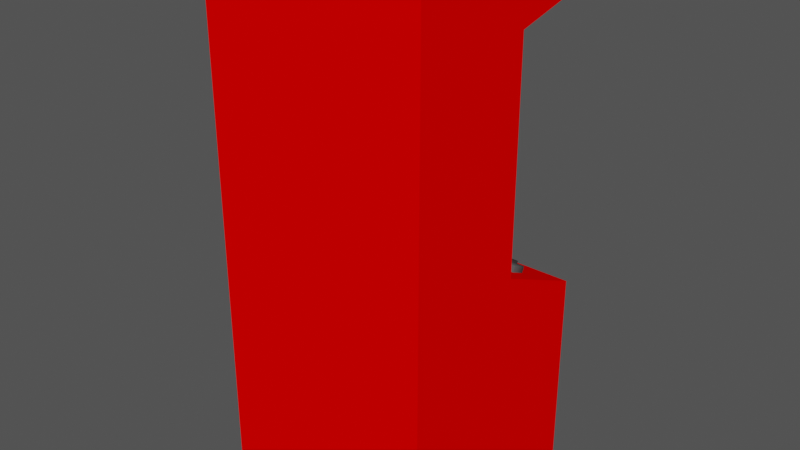 # Source: arcade.blend  (saved by Blender 2.90.8; exported with 4.5.12 LTS)
import bpy
from mathutils import Matrix  # noqa: F401  (used for matrix-valued properties, if any)

bpy.ops.wm.read_factory_settings(use_empty=True)
scene = bpy.context.scene
scene.name = 'Scene'

# ---- collections
col_collection = bpy.data.collections.new('Collection'); scene.collection.children.link(col_collection)

# ---- materials (node trees are filled in below, after node groups)
mat_material = bpy.data.materials.new('Material')
mat_material.alpha_threshold = 0.0
mat_material.use_transparent_shadow = False
mat_material.diffuse_color = (1.0, 0.0, 0.0, 1.0)
mat_material.line_color = (0.0, 0.0, 0.0, 1.0)
mat_material_001 = bpy.data.materials.new('Material.001')
mat_material_001.alpha_threshold = 0.0
mat_material_001.use_transparent_shadow = False
mat_material_001.diffuse_color = (0.08001, 0.08001, 0.08001, 1.0)
mat_material_001.line_color = (0.0, 0.0, 0.0, 1.0)

# ---- material node trees

# ---- world
world_world = bpy.data.worlds.new('World'); scene.world = world_world
world_world.color = (0.06998, 0.06998, 0.06998)
world_world.use_sun_shadow = False
world_world.sun_shadow_jitter_overblur = 0.0

# ---- meshes
me_1_body = bpy.data.meshes.new('1-body')
me_1_body.from_pydata([(-0.168, -0.168, 0.0), (-0.168, 0.504, 0.0), (0.504, 0.504, 0.0), (0.504, -0.168, 0.0), (-0.168, -0.168, 0.67), (-0.168, 0.504, 0.603), (0.504, 0.504, 0.603), (0.504, -0.168, 0.67), (-0.168, 0.168, 0.0), (0.504, 0.168, 0.0), (-0.168, 0.218, 0.736), (0.504, 0.218, 0.736), (-0.168, 0.218, 1.408), (-0.168, -0.168, 1.474), (0.504, -0.168, 1.474), (0.504, 0.218, 1.408), (-0.168, 0.168, 1.608), (-0.168, -0.168, 1.608), (0.504, -0.168, 1.608), (0.504, 0.168, 1.608), (-0.168, 0.504, 1.474), (0.504, 0.504, 1.474), (-0.168, 0.504, 1.608), (0.504, 0.504, 1.608), (-0.147, 0.218, 0.757), (0.483, 0.218, 0.757), (-0.147, 0.218, 1.387), (0.483, 0.218, 1.387), (-0.147, 0.168, 0.757), (0.483, 0.168, 0.757), (-0.147, 0.168, 1.387), (0.483, 0.168, 1.387), (0.2094, 0.4594, 0.6436), (0.2094, 0.4584, 0.6463), (0.2074, 0.4576, 0.6444), (0.2861, 0.4576, 0.6444), (0.2841, 0.4584, 0.6463), (0.2841, 0.4594, 0.6436), (0.09125, 0.4231, 0.6605), (0.08925, 0.4249, 0.6596), (0.09125, 0.4257, 0.6615), (0.168, 0.4249, 0.6596), (0.166, 0.4231, 0.6605), (0.166, 0.4257, 0.6615), (0.2094, 0.4231, 0.6605), (0.2074, 0.4249, 0.6596), (0.2094, 0.4257, 0.6615), (0.2861, 0.4249, 0.6596), (0.2841, 0.4231, 0.6605), (0.2841, 0.4257, 0.6615), (0.2841, 0.4155, 0.6442), (0.2861, 0.4173, 0.6433), (0.2074, 0.4173, 0.6433), (0.2094, 0.4155, 0.6442), (0.166, 0.4155, 0.6442), (0.168, 0.4173, 0.6433), (0.08925, 0.4173, 0.6433), (0.09125, 0.4155, 0.6442), (0.2861, 0.45, 0.6281), (0.2841, 0.4518, 0.6273), (0.2094, 0.4518, 0.6273), (0.2074, 0.45, 0.6281), (0.168, 0.45, 0.6281), (0.166, 0.4518, 0.6273), (0.09125, 0.4518, 0.6273), (0.08925, 0.45, 0.6281), (0.3891, 0.2702, 0.7117), (0.3911, 0.272, 0.7109), (0.3911, 0.4137, 0.645), (0.3891, 0.4155, 0.6442), (0.3386, 0.272, 0.7109), (0.3406, 0.2702, 0.7117), (0.3406, 0.4155, 0.6442), (0.3386, 0.4137, 0.645), (0.2861, 0.3204, 0.6884), (0.2881, 0.3186, 0.6892), (0.4416, 0.3186, 0.6892), (0.4436, 0.3204, 0.6884), (0.3911, 0.3168, 0.69), (0.3931, 0.3186, 0.6892), (0.3366, 0.3186, 0.6892), (0.3386, 0.3168, 0.69), (0.3366, 0.3746, 0.683), (0.3386, 0.3765, 0.6822), (0.3406, 0.3737, 0.6857), (0.2881, 0.3671, 0.6667), (0.2861, 0.3652, 0.6675), (0.3931, 0.3746, 0.683), (0.3891, 0.3737, 0.6857), (0.3911, 0.3765, 0.6822), (0.4416, 0.3746, 0.683), (0.4436, 0.3728, 0.6839), (0.4416, 0.3737, 0.6857), (0.2881, 0.3737, 0.6857), (0.2861, 0.3728, 0.6839), (0.2881, 0.3746, 0.683), (0.3386, 0.3244, 0.7064), (0.3366, 0.3262, 0.7055), (0.3406, 0.3289, 0.7065), (0.3931, 0.3262, 0.7055), (0.3911, 0.3244, 0.7064), (0.3891, 0.3289, 0.7065), (0.4416, 0.3289, 0.7065), (0.4436, 0.328, 0.7047), (0.4416, 0.3262, 0.7055), (0.2881, 0.3262, 0.7055), (0.2861, 0.328, 0.7047), (0.2881, 0.3289, 0.7065), (0.4436, 0.3652, 0.6675), (0.4416, 0.3671, 0.6667), (0.3406, 0.4231, 0.6605), (0.3406, 0.4221, 0.6631), (0.3386, 0.4213, 0.6613), (0.3386, 0.2796, 0.7272), (0.3406, 0.2805, 0.729), (0.3406, 0.2778, 0.728), (0.3891, 0.4221, 0.6631), (0.3891, 0.4231, 0.6605), (0.3911, 0.4213, 0.6613), (0.3931, 0.3671, 0.6667), (0.3911, 0.3689, 0.6658), (0.3891, 0.2805, 0.729), (0.3911, 0.2796, 0.7272), (0.3891, 0.2778, 0.728), (0.3386, 0.3689, 0.6658), (0.3366, 0.3671, 0.6667), (0.09125, 0.4594, 0.6436), (0.09125, 0.4584, 0.6463), (0.08925, 0.4576, 0.6444), (0.166, 0.4594, 0.6436), (0.168, 0.4576, 0.6444), (0.166, 0.4584, 0.6463), (-0.05433, 0.2702, 0.7117), (-0.05091, 0.2715, 0.7111), (-0.03029, 0.2902, 0.7024), (-0.02887, 0.2933, 0.701), (-0.1076, 0.2933, 0.701), (-0.1062, 0.2902, 0.7024), (-0.08559, 0.2715, 0.7111), (-0.08217, 0.2702, 0.7117), (0.0638, 0.3065, 0.6948), (0.06721, 0.3078, 0.6942), (0.08784, 0.3265, 0.6855), (0.08925, 0.3296, 0.6841), (0.0105, 0.3296, 0.6841), (0.01191, 0.3265, 0.6855), (0.03254, 0.3078, 0.6942), (0.03595, 0.3065, 0.6948), (0.0125, 0.3656, 0.6894), (0.0105, 0.3637, 0.6881), (0.01191, 0.3668, 0.6867), (0.03478, 0.3858, 0.68), (0.03254, 0.3855, 0.678), (0.03595, 0.3867, 0.6774), (0.06497, 0.3858, 0.68), (0.0638, 0.3867, 0.6774), (0.06721, 0.3855, 0.678), (0.08725, 0.3656, 0.6894), (0.08784, 0.3668, 0.6867), (0.08925, 0.3637, 0.6881), (-0.02887, 0.3198, 0.6887), (-0.03029, 0.3229, 0.6872), (-0.05091, 0.3416, 0.6785), (-0.05433, 0.3428, 0.6779), (-0.1056, 0.3293, 0.7063), (-0.1076, 0.3274, 0.705), (-0.1062, 0.3304, 0.7036), (-0.08217, 0.3504, 0.6943), (-0.08334, 0.3495, 0.6969), (-0.08559, 0.3491, 0.6949), (-0.08217, 0.3428, 0.6779), (-0.08559, 0.3416, 0.6785), (-0.1062, 0.3229, 0.6872), (-0.1076, 0.3198, 0.6887), (0.08925, 0.3561, 0.6718), (0.08784, 0.3592, 0.6703), (0.06721, 0.3779, 0.6617), (0.0638, 0.3792, 0.6611), (-0.05316, 0.3495, 0.6969), (-0.05433, 0.3504, 0.6943), (-0.05091, 0.3491, 0.6949), (-0.03087, 0.3293, 0.7063), (-0.03029, 0.3304, 0.7036), (-0.02887, 0.3274, 0.705), (0.03595, 0.3792, 0.6611), (0.03254, 0.3779, 0.6617), (0.01191, 0.3592, 0.6703), (0.0105, 0.3561, 0.6718), (0.03478, 0.3168, 0.7121), (0.03595, 0.3141, 0.7112), (0.03254, 0.3154, 0.7106), (0.0125, 0.337, 0.7027), (0.01191, 0.3341, 0.7019), (0.0105, 0.3372, 0.7004), (0.08725, 0.337, 0.7027), (0.08925, 0.3372, 0.7004), (0.08784, 0.3341, 0.7019), (0.0638, 0.3141, 0.7112), (0.06497, 0.3168, 0.7121), (0.06721, 0.3154, 0.7106), (-0.08334, 0.2805, 0.729), (-0.08217, 0.2778, 0.728), (-0.08559, 0.2791, 0.7274), (-0.1076, 0.3009, 0.7173), (-0.1056, 0.3007, 0.7196), (-0.1062, 0.2978, 0.7188), (-0.03087, 0.3007, 0.7196), (-0.02887, 0.3009, 0.7173), (-0.03029, 0.2978, 0.7188), (-0.05316, 0.2805, 0.729), (-0.05091, 0.2791, 0.7274), (-0.05433, 0.2778, 0.728)], [], [(8, 1, 2, 9), (10, 11, 6, 5), (1, 5, 6, 2), (8, 10, 5, 1), (3, 7, 4, 0), (9, 11, 7, 3), (2, 6, 11, 9), (0, 4, 10, 8), (7, 14, 13, 4), (0, 8, 9, 3), (14, 15, 19, 18), (15, 11, 25, 27), (4, 13, 12, 10), (11, 15, 14, 7), (17, 18, 19, 16), (12, 13, 17, 16), (12, 16, 22, 20), (13, 14, 18, 17), (21, 20, 22, 23), (16, 19, 23, 22), (15, 12, 20, 21), (19, 15, 21, 23), (24, 26, 30, 28), (11, 10, 24, 25), (10, 12, 26, 24), (12, 15, 27, 26), (26, 27, 31, 30), (27, 25, 29, 31), (25, 24, 28, 29), (52, 45, 34, 61), (56, 39, 128, 65), (156, 158, 175, 176), (70, 113, 96, 81), (171, 172, 166, 169), (102, 92, 88, 101), (119, 87, 90, 109), (84, 88, 116, 111), (101, 88, 84, 98), (208, 210, 133, 134), (62, 130, 41, 55), (33, 46, 49, 36), (50, 48, 44, 53), (127, 40, 43, 131), (150, 152, 185, 186), (80, 97, 105, 75), (72, 110, 117, 69), (98, 84, 93, 107), (108, 91, 103, 77), (66, 123, 115, 71), (78, 100, 122, 67), (174, 159, 195, 143), (64, 126, 129, 63), (76, 104, 99, 79), (160, 183, 207, 135), (141, 142, 196, 199), (124, 83, 112, 73), (68, 118, 89, 120), (190, 192, 145, 146), (184, 153, 155, 177), (54, 42, 38, 57), (74, 106, 94, 86), (85, 95, 82, 125), (58, 35, 47, 51), (114, 121, 101, 98), (144, 193, 149, 187), (194, 157, 154, 151, 148, 191, 188, 198), (136, 203, 165, 173), (180, 182, 161, 162), (170, 167, 179, 163), (132, 211, 201, 139), (206, 181, 178, 168, 164, 204, 200, 209), (140, 197, 189, 147), (137, 138, 202, 205), (32, 34, 33), (35, 37, 36), (38, 40, 39), (41, 43, 42), (44, 46, 45), (47, 49, 48), (82, 84, 83), (87, 89, 88), (90, 92, 91), (93, 95, 94), (96, 98, 97), (99, 101, 100), (102, 104, 103), (105, 107, 106), (110, 112, 111), (113, 115, 114), (116, 118, 117), (121, 123, 122), (126, 128, 127), (129, 131, 130), (148, 150, 149), (151, 153, 152), (154, 156, 155), (157, 159, 158), (164, 166, 165), (167, 169, 168), (178, 180, 179), (181, 183, 182), (188, 190, 189), (191, 193, 192), (194, 196, 195), (197, 199, 198), (200, 202, 201), (203, 205, 204), (206, 208, 207), (209, 211, 210), (98, 96, 113, 114), (114, 115, 123, 121), (49, 47, 35, 36), (46, 44, 48, 49), (126, 127, 131, 129), (32, 33, 36, 37), (43, 41, 130, 131), (45, 46, 33, 34), (95, 93, 84, 82), (40, 38, 42, 43), (39, 40, 127, 128), (101, 99, 104, 102), (82, 83, 124, 125), (52, 53, 44, 45), (34, 32, 60, 61), (41, 42, 54, 55), (105, 106, 74, 75), (112, 110, 72, 73), (76, 77, 103, 104), (89, 87, 119, 120), (108, 109, 90, 91), (50, 51, 47, 48), (118, 116, 88, 89), (37, 35, 58, 59), (78, 79, 99, 100), (62, 63, 129, 130), (122, 123, 66, 67), (70, 71, 115, 113), (85, 86, 94, 95), (68, 69, 117, 118), (80, 81, 96, 97), (128, 126, 64, 65), (56, 57, 38, 39), (83, 84, 111, 112), (121, 122, 100, 101), (106, 107, 93, 94), (102, 103, 91, 92), (92, 90, 87, 88), (97, 98, 107, 105), (110, 111, 116, 117), (191, 192, 190, 188), (189, 190, 146, 147), (144, 145, 192, 193), (151, 152, 150, 148), (149, 150, 186, 187), (184, 185, 152, 153), (136, 137, 205, 203), (204, 205, 202, 200), (201, 202, 138, 139), (157, 158, 156, 154), (155, 156, 176, 177), (174, 175, 158, 159), (181, 182, 180, 178), (179, 180, 162, 163), (160, 161, 182, 183), (209, 210, 208, 206), (207, 208, 134, 135), (132, 133, 210, 211), (170, 171, 169, 167), (168, 169, 166, 164), (165, 166, 172, 173), (140, 141, 199, 197), (198, 199, 196, 194), (195, 196, 142, 143), (206, 207, 183, 181), (200, 201, 211, 209), (164, 165, 203, 204), (194, 195, 159, 157), (188, 189, 197, 198), (148, 149, 193, 191), (154, 155, 153, 151), (178, 179, 167, 168), (60, 32, 37, 59)])
me_1_body.polygons.foreach_set('use_smooth', [True] * 182)
me_1_body.polygons.foreach_set('material_index', [0, 0, 0, 0, 0, 0, 0, 0, 0, 0, 0, 0, 0, 0, 0, 0, 0, 0, 0, 0, 0, 0, 0, 0, 0, 0, 0, 0, 0, 1, 1, 1, 1, 1, 1, 1, 1, 1, 1, 1, 1, 1, 1, 1, 1, 1, 1, 1, 1, 1, 1, 1, 1, 1, 1, 1, 1, 1, 1, 1, 1, 1, 1, 1, 1, 1, 1, 1, 1, 1, 1, 1, 1, 1, 1, 1, 1, 1, 1, 1, 1, 1, 1, 1, 1, 1, 1, 1, 1, 1, 1, 1, 1, 1, 1, 1, 1, 1, 1, 1, 1, 1, 1, 1, 1, 1, 1, 1, 1, 1, 1, 1, 1, 1, 1, 1, 1, 1, 1, 1, 1, 1, 1, 1, 1, 1, 1, 1, 1, 1, 1, 1, 1, 1, 1, 1, 1, 1, 1, 1, 1, 1, 1, 1, 1, 1, 1, 1, 1, 1, 1, 1, 1, 1, 1, 1, 1, 1, 1, 1, 1, 1, 1, 1, 1, 1, 1, 1, 1, 1, 1, 1, 1, 1, 1, 1, 1, 1, 1, 1, 1, 1])
_uv = me_1_body.uv_layers.new(name='UVMap')
_uv.uv.foreach_set('vector', [0.5648, 0.0002107, 0.7525, 0.0002107, 0.7525, 0.3755, 0.5648, 0.3755, 0.5648, 0.0002107, 0.5648, 0.3755, 0.7525, 0.3755, 0.7525, 0.0002107, 0.7525, 0.0002107, 0.7525, 0.0002107, 0.7525, 0.3755, 0.7525, 0.3755, 0.5648, 0.0002107, 0.5648, 0.0002107, 0.7525, 0.0002107, 0.7525, 0.0002107, 0.3772, 0.3755, 0.3772, 0.3755, 0.3772, 0.0002107, 0.3772, 0.0002107, 0.5648, 0.3755, 0.5648, 0.3755, 0.3772, 0.3755, 0.3772, 0.3755, 0.7525, 0.3755, 0.7525, 0.3755, 0.5648, 0.3755, 0.5648, 0.3755, 0.3772, 0.0002107, 0.3772, 0.0002107, 0.5648, 0.0002107, 0.5648, 0.0002107, 0.3772, 0.3755, 0.3772, 0.3755, 0.3772, 0.0002107, 0.3772, 0.0002107, 0.3772, 0.0002107, 0.5648, 0.0002107, 0.5648, 0.3755, 0.3772, 0.3755, 0.3772, 0.3755, 0.5648, 0.3755, 0.5648, 0.3755, 0.3772, 0.3755, 0.5648, 0.3755, 0.5648, 0.3755, 0.5648, 0.3755, 0.5648, 0.3755, 0.3772, 0.0002107, 0.3772, 0.0002107, 0.5648, 0.0002107, 0.5648, 0.0002107, 0.5648, 0.3755, 0.5648, 0.3755, 0.3772, 0.3755, 0.3772, 0.3755, 0.3772, 0.0002107, 0.3772, 0.3755, 0.5648, 0.3755, 0.5648, 0.0002107, 0.5648, 0.0002107, 0.3772, 0.0002107, 0.3772, 0.0002107, 0.5648, 0.0002107, 0.5648, 0.0002107, 0.5648, 0.0002107, 0.5648, 0.0002107, 0.5648, 0.0002107, 0.3772, 0.0002107, 0.3772, 0.3755, 0.3772, 0.3755, 0.3772, 0.0002107, 0.5648, 0.3755, 0.5648, 0.0002107, 0.5648, 0.0002107, 0.5648, 0.3755, 0.5648, 0.0002107, 0.5648, 0.3755, 0.5648, 0.3755, 0.5648, 0.0002107, 0.5648, 0.3755, 0.5648, 0.0002107, 0.5648, 0.0002107, 0.5648, 0.3755, 0.5648, 0.3755, 0.5648, 0.3755, 0.5648, 0.3755, 0.5648, 0.3755, 0.5648, 0.0002107, 0.5648, 0.0002107, 0.5648, 0.0002107, 0.5648, 0.0002107, 0.5648, 0.3755, 0.5648, 0.0002107, 0.5648, 0.0002107, 0.5648, 0.3755, 0.5648, 0.0002107, 0.5648, 0.0002107, 0.5648, 0.0002107, 0.5648, 0.0002107, 0.5648, 0.0002107, 0.5648, 0.3755, 0.5648, 0.3755, 0.5648, 0.0002107, 0.5648, 0.0002107, 0.5648, 0.3755, 0.5648, 0.3755, 0.5648, 0.0002107, 0.5648, 0.3755, 0.5648, 0.3755, 0.5648, 0.3755, 0.5648, 0.3755, 0.5648, 0.3755, 0.5648, 0.0002107, 0.5648, 0.0002107, 0.5648, 0.3755, 0.0, 0.0, 0.0, 0.0, 0.0, 0.0, 0.0, 0.0, 0.0, 0.0, 0.0, 0.0, 0.0, 0.0, 0.0, 0.0, 0.0, 0.0, 0.0, 0.0, 0.0, 0.0, 0.0, 0.0, 0.0, 0.0, 0.0, 0.0, 0.0, 0.0, 0.0, 0.0, 0.0, 0.0, 0.0, 0.0, 0.0, 0.0, 0.0, 0.0, 0.0, 0.0, 0.0, 0.0, 0.0, 0.0, 0.0, 0.0, 0.0, 0.0, 0.0, 0.0, 0.0, 0.0, 0.0, 0.0, 0.0, 0.0, 0.0, 0.0, 0.0, 0.0, 0.0, 0.0, 0.0, 0.0, 0.0, 0.0, 0.0, 0.0, 0.0, 0.0, 0.0, 0.0, 0.0, 0.0, 0.0, 0.0, 0.0, 0.0, 0.0, 0.0, 0.0, 0.0, 0.0, 0.0, 0.0, 0.0, 0.0, 0.0, 0.0, 0.0, 0.0, 0.0, 0.0, 0.0, 0.0, 0.0, 0.0, 0.0, 0.0, 0.0, 0.0, 0.0, 0.0, 0.0, 0.0, 0.0, 0.0, 0.0, 0.0, 0.0, 0.0, 0.0, 0.0, 0.0, 0.0, 0.0, 0.0, 0.0, 0.0, 0.0, 0.0, 0.0, 0.0, 0.0, 0.0, 0.0, 0.0, 0.0, 0.0, 0.0, 0.0, 0.0, 0.0, 0.0, 0.0, 0.0, 0.0, 0.0, 0.0, 0.0, 0.0, 0.0, 0.0, 0.0, 0.0, 0.0, 0.0, 0.0, 0.0, 0.0, 0.0, 0.0, 0.0, 0.0, 0.0, 0.0, 0.0, 0.0, 0.0, 0.0, 0.0, 0.0, 0.0, 0.0, 0.0, 0.0, 0.0, 0.0, 0.0, 0.0, 0.0, 0.0, 0.0, 0.0, 0.0, 0.0, 0.0, 0.0, 0.0, 0.0, 0.0, 0.0, 0.0, 0.0, 0.0, 0.0, 0.0, 0.0, 0.0, 0.0, 0.0, 0.0, 0.0, 0.0, 0.0, 0.0, 0.0, 0.0, 0.0, 0.0, 0.0, 0.0, 0.0, 0.0, 0.0, 0.0, 0.0, 0.0, 0.0, 0.0, 0.0, 0.0, 0.0, 0.0, 0.0, 0.0, 0.0, 0.0, 0.0, 0.0, 0.0, 0.0, 0.0, 0.0, 0.0, 0.0, 0.0, 0.0, 0.0, 0.0, 0.0, 0.0, 0.0, 0.0, 0.0, 0.0, 0.0, 0.0, 0.0, 0.0, 0.0, 0.0, 0.0, 0.0, 0.0, 0.0, 0.0, 0.0, 0.0, 0.0, 0.0, 0.0, 0.0, 0.0, 0.0, 0.0, 0.0, 0.0, 0.0, 0.0, 0.0, 0.0, 0.0, 0.0, 0.0, 0.0, 0.0, 0.0, 0.0, 0.0, 0.0, 0.0, 0.0, 0.0, 0.0, 0.0, 0.0, 0.0, 0.0, 0.0, 0.0, 0.0, 0.0, 0.0, 0.0, 0.0, 0.0, 0.0, 0.0, 0.0, 0.0, 0.0, 0.0, 0.0, 0.0, 0.0, 0.0, 0.0, 0.0, 0.0, 0.0, 0.0, 0.0, 0.0, 0.0, 0.0, 0.0, 0.0, 0.0, 0.0, 0.0, 0.0, 0.0, 0.0, 0.0, 0.0, 0.0, 0.0, 0.0, 0.0, 0.0, 0.0, 0.0, 0.0, 0.0, 0.0, 0.0, 0.0, 0.0, 0.0, 0.0, 0.0, 0.0, 0.0, 0.0, 0.0, 0.0, 0.0, 0.0, 0.0, 0.0, 0.0, 0.0, 0.0, 0.0, 0.0, 0.0, 0.0, 0.0, 0.0, 0.0, 0.0, 0.0, 0.0, 0.0, 0.0, 0.0, 0.0, 0.0, 0.0, 0.0, 0.0, 0.0, 0.0, 0.0, 0.0, 0.0, 0.0, 0.0, 0.0, 0.0, 0.0, 0.0, 0.0, 0.0, 0.0, 0.0, 0.0, 0.0, 0.0, 0.0, 0.0, 0.0, 0.0, 0.0, 0.0, 0.0, 0.0, 0.0, 0.0, 0.0, 0.0, 0.0, 0.0, 0.0, 0.0, 0.0, 0.0, 0.0, 0.0, 0.0, 0.0, 0.0, 0.0, 0.0, 0.0, 0.0, 0.0, 0.0, 0.0, 0.0, 0.0, 0.0, 0.0, 0.0, 0.0, 0.0, 0.0, 0.0, 0.0, 0.0, 0.0, 0.0, 0.0, 0.0, 0.0, 0.0, 0.0, 0.0, 0.0, 0.0, 0.0, 0.0, 0.0, 0.0, 0.0, 0.0, 0.0, 0.0, 0.0, 0.0, 0.0, 0.0, 0.0, 0.0, 0.0, 0.0, 0.0, 0.0, 0.0, 0.0, 0.0, 0.0, 0.0, 0.0, 0.0, 0.0, 0.0, 0.0, 0.0, 0.0, 0.0, 0.0, 0.0, 0.0, 0.0, 0.0, 0.0, 0.0, 0.0, 0.0, 0.0, 0.0, 0.0, 0.0, 0.0, 0.0, 0.0, 0.0, 0.0, 0.0, 0.0, 0.0, 0.0, 0.0, 0.0, 0.0, 0.0, 0.0, 0.0, 0.0, 0.0, 0.0, 0.0, 0.0, 0.0, 0.0, 0.0, 0.0, 0.0, 0.0, 0.0, 0.0, 0.0, 0.0, 0.0, 0.0, 0.0, 0.0, 0.0, 0.0, 0.0, 0.0, 0.0, 0.0, 0.0, 0.0, 0.0, 0.0, 0.0, 0.0, 0.0, 0.0, 0.0, 0.0, 0.0, 0.0, 0.0, 0.0, 0.0, 0.0, 0.0, 0.0, 0.0, 0.0, 0.0, 0.0, 0.0, 0.0, 0.0, 0.0, 0.0, 0.0, 0.0, 0.0, 0.0, 0.0, 0.0, 0.0, 0.0, 0.0, 0.0, 0.0, 0.0, 0.0, 0.0, 0.0, 0.0, 0.0, 0.0, 0.0, 0.0, 0.0, 0.0, 0.0, 0.0, 0.0, 0.0, 0.0, 0.0, 0.0, 0.0, 0.0, 0.0, 0.0, 0.0, 0.0, 0.0, 0.0, 0.0, 0.0, 0.0, 0.0, 0.0, 0.0, 0.0, 0.0, 0.0, 0.0, 0.0, 0.0, 0.0, 0.0, 0.0, 0.0, 0.0, 0.0, 0.0, 0.0, 0.0, 0.0, 0.0, 0.0, 0.0, 0.0, 0.0, 0.0, 0.0, 0.0, 0.0, 0.0, 0.0, 0.0, 0.0, 0.0, 0.0, 0.0, 0.0, 0.0, 0.0, 0.0, 0.0, 0.0, 0.0, 0.0, 0.0, 0.0, 0.0, 0.0, 0.0, 0.0, 0.0, 0.0, 0.0, 0.0, 0.0, 0.0, 0.0, 0.0, 0.0, 0.0, 0.0, 0.0, 0.0, 0.0, 0.0, 0.0, 0.0, 0.0, 0.0, 0.0, 0.0, 0.0, 0.0, 0.0, 0.0, 0.0, 0.0, 0.0, 0.0, 0.0, 0.0, 0.0, 0.0, 0.0, 0.0, 0.0, 0.0, 0.0, 0.0, 0.0, 0.0, 0.0, 0.0, 0.0, 0.0, 0.0, 0.0, 0.0, 0.0, 0.0, 0.0, 0.0, 0.0, 0.0, 0.0, 0.0, 0.0, 0.0, 0.0, 0.0, 0.0, 0.0, 0.0, 0.0, 0.0, 0.0, 0.0, 0.0, 0.0, 0.0, 0.0, 0.0, 0.0, 0.0, 0.0, 0.0, 0.0, 0.0, 0.0, 0.0, 0.0, 0.0, 0.0, 0.0, 0.0, 0.0, 0.0, 0.0, 0.0, 0.0, 0.0, 0.0, 0.0, 0.0, 0.0, 0.0, 0.0, 0.0, 0.0, 0.0, 0.0, 0.0, 0.0, 0.0, 0.0, 0.0, 0.0, 0.0, 0.0, 0.0, 0.0, 0.0, 0.0, 0.0, 0.0, 0.0, 0.0, 0.0, 0.0, 0.0, 0.0, 0.0, 0.0, 0.0, 0.0, 0.0, 0.0, 0.0, 0.0, 0.0, 0.0, 0.0, 0.0, 0.0, 0.0, 0.0, 0.0, 0.0, 0.0, 0.0, 0.0, 0.0, 0.0, 0.0, 0.0, 0.0, 0.0, 0.0, 0.0, 0.0, 0.0, 0.0, 0.0, 0.0, 0.0, 0.0, 0.0, 0.0, 0.0, 0.0, 0.0, 0.0, 0.0, 0.0, 0.0, 0.0, 0.0, 0.0, 0.0, 0.0, 0.0, 0.0, 0.0, 0.0, 0.0, 0.0, 0.0, 0.0, 0.0, 0.0, 0.0, 0.0, 0.0, 0.0, 0.0, 0.0, 0.0, 0.0, 0.0, 0.0, 0.0, 0.0, 0.0, 0.0, 0.0, 0.0, 0.0, 0.0, 0.0, 0.0, 0.0, 0.0, 0.0, 0.0, 0.0, 0.0, 0.0, 0.0, 0.0, 0.0, 0.0, 0.0, 0.0, 0.0, 0.0, 0.0, 0.0, 0.0, 0.0, 0.0, 0.0, 0.0, 0.0, 0.0, 0.0, 0.0, 0.0, 0.0, 0.0, 0.0, 0.0, 0.0, 0.0, 0.0, 0.0, 0.0, 0.0, 0.0, 0.0, 0.0, 0.0, 0.0, 0.0, 0.0, 0.0, 0.0, 0.0, 0.0, 0.0, 0.0, 0.0, 0.0, 0.0, 0.0, 0.0, 0.0, 0.0, 0.0, 0.0, 0.0, 0.0, 0.0, 0.0, 0.0, 0.0, 0.0, 0.0, 0.0, 0.0, 0.0, 0.0, 0.0, 0.0, 0.0, 0.0, 0.0, 0.0, 0.0, 0.0, 0.0, 0.0, 0.0, 0.0, 0.0, 0.0, 0.0, 0.0, 0.0, 0.0, 0.0, 0.0, 0.0, 0.0, 0.0, 0.0, 0.0, 0.0, 0.0, 0.0, 0.0, 0.0, 0.0, 0.0, 0.0, 0.0, 0.0, 0.0, 0.0, 0.0, 0.0, 0.0, 0.0, 0.0, 0.0, 0.0, 0.0, 0.0, 0.0, 0.0, 0.0, 0.0, 0.0, 0.0, 0.0, 0.0, 0.0, 0.0, 0.0, 0.0, 0.0, 0.0, 0.0, 0.0, 0.0, 0.0, 0.0, 0.0, 0.0, 0.0, 0.0, 0.0, 0.0, 0.0, 0.0, 0.0, 0.0, 0.0, 0.0, 0.0, 0.0, 0.0, 0.0, 0.0, 0.0, 0.0, 0.0, 0.0, 0.0, 0.0, 0.0, 0.0, 0.0, 0.0, 0.0, 0.0, 0.0, 0.0, 0.0, 0.0, 0.0, 0.0, 0.0, 0.0, 0.0, 0.0, 0.0, 0.0, 0.0, 0.0, 0.0, 0.0, 0.0, 0.0, 0.0, 0.0, 0.0, 0.0, 0.0, 0.0, 0.0, 0.0, 0.0, 0.0, 0.0, 0.0, 0.0, 0.0, 0.0, 0.0, 0.0, 0.0, 0.0, 0.0, 0.0, 0.0, 0.0, 0.0, 0.0, 0.0, 0.0, 0.0, 0.0, 0.0, 0.0, 0.0, 0.0, 0.0, 0.0, 0.0, 0.0, 0.0, 0.0, 0.0, 0.0, 0.0, 0.0, 0.0, 0.0, 0.0, 0.0, 0.0, 0.0, 0.0, 0.0, 0.0, 0.0, 0.0, 0.0, 0.0, 0.0, 0.0, 0.0, 0.0, 0.0, 0.0, 0.0, 0.0, 0.0, 0.0, 0.0, 0.0, 0.0, 0.0, 0.0, 0.0, 0.0, 0.0, 0.0, 0.0, 0.0, 0.0, 0.0, 0.0, 0.0, 0.0, 0.0, 0.0, 0.0, 0.0, 0.0, 0.0, 0.0, 0.0, 0.0, 0.0, 0.0, 0.0, 0.0, 0.0, 0.0, 0.0, 0.0, 0.0, 0.0, 0.0, 0.0, 0.0, 0.0, 0.0, 0.0, 0.0, 0.0, 0.0, 0.0, 0.0, 0.0, 0.0, 0.0, 0.0, 0.0, 0.0, 0.0, 0.0, 0.0, 0.0, 0.0, 0.0, 0.0, 0.0, 0.0, 0.0, 0.0, 0.0, 0.0, 0.0, 0.0, 0.0, 0.0, 0.0, 0.0, 0.0, 0.0, 0.0, 0.0, 0.0, 0.0, 0.0, 0.0, 0.0, 0.0, 0.0, 0.0, 0.0, 0.0, 0.0])
me_1_body.materials.append(mat_material)
me_1_body.materials.append(mat_material_001)
me_1_body.use_remesh_preserve_volume = False
me_1_body.use_remesh_preserve_attributes = False
me_1_body.use_mirror_vertex_groups = False
me_1_body.update()
me_2_screen = bpy.data.meshes.new('2-screen')
me_2_screen.from_pydata([(-0.147, 0.178, 0.757), (0.483, 0.178, 0.757), (-0.147, 0.178, 1.387), (0.483, 0.178, 1.387)], [], [(0, 2, 3, 1)])
me_2_screen.polygons.foreach_set('use_smooth', [True] * 1)
_uv = me_2_screen.uv_layers.new(name='UVMap')
_uv.uv.foreach_set('vector', [1.0, 0.0, 1.0, 1.0, 0.0, 1.0, 0.0, 0.0])
me_2_screen.materials.append(mat_material)
me_2_screen.use_remesh_preserve_volume = False
me_2_screen.use_remesh_preserve_attributes = False
me_2_screen.use_mirror_vertex_groups = False
me_2_screen.update()

# ---- objects
ob_1_body = bpy.data.objects.new('1-body', me_1_body)
ob_2_screen = bpy.data.objects.new('2-screen', me_2_screen)

# ---- transforms, parenting, visibility, modifiers, constraints
ob_1_body.location = (0.0, 0.0, 0.0)
ob_1_body.lock_rotations_4d = False
ob_1_body.empty_display_type = 'ARROWS'
ob_1_body.lineart.crease_threshold = 0.0
_m = ob_1_body.modifiers.new('EdgeSplit', 'EDGE_SPLIT')
_m.split_angle = 1.047
ob_2_screen.location = (0.0, 0.0, 0.0)
ob_2_screen.lock_rotations_4d = False
ob_2_screen.empty_display_type = 'ARROWS'
ob_2_screen.lineart.crease_threshold = 0.0
_m = ob_2_screen.modifiers.new('EdgeSplit', 'EDGE_SPLIT')
_m.split_angle = 1.047

# ---- collection membership
col_collection.objects.link(ob_1_body)
col_collection.objects.link(ob_2_screen)

# ---- scene / render settings (as saved in the file)
scene.frame_start = 1; scene.frame_end = 250; scene.frame_set(1)
scene.render.engine = 'BLENDER_EEVEE_NEXT'
scene.cycles.use_denoising = False
scene.cycles.samples = 128
scene.cycles.sampling_pattern = 'TABULATED_SOBOL'
scene.cycles.use_adaptive_sampling = False
scene.cycles.use_light_tree = False
scene.view_settings.view_transform = 'Filmic'
bpy.context.view_layer.update()

# ---- added for rendering (the .blend has no active camera and no usable light): camera, sun
cam_auto = bpy.data.cameras.new('AutoCamera')
cam_auto.lens = 50.0
cam_auto.sensor_width = 36.0
cam_auto.clip_end = 1000.0
ob_auto_camera = bpy.data.objects.new('AutoCamera', cam_auto)
scene.collection.objects.link(ob_auto_camera)
ob_auto_camera.location = (1.89617, -1.90581, 2.18654)
ob_auto_camera.rotation_euler = (1.09748, -7.21219e-08, 0.694738)
scene.camera = ob_auto_camera
light_auto_sun = bpy.data.lights.new('AutoSun', 'SUN')
light_auto_sun.energy = 3.0
light_auto_sun.angle = 0.0523599
ob_auto_sun = bpy.data.objects.new('AutoSun', light_auto_sun)
scene.collection.objects.link(ob_auto_sun)
ob_auto_sun.rotation_euler = (0.872665, 0.174533, 0.523599)
bpy.context.view_layer.update()
